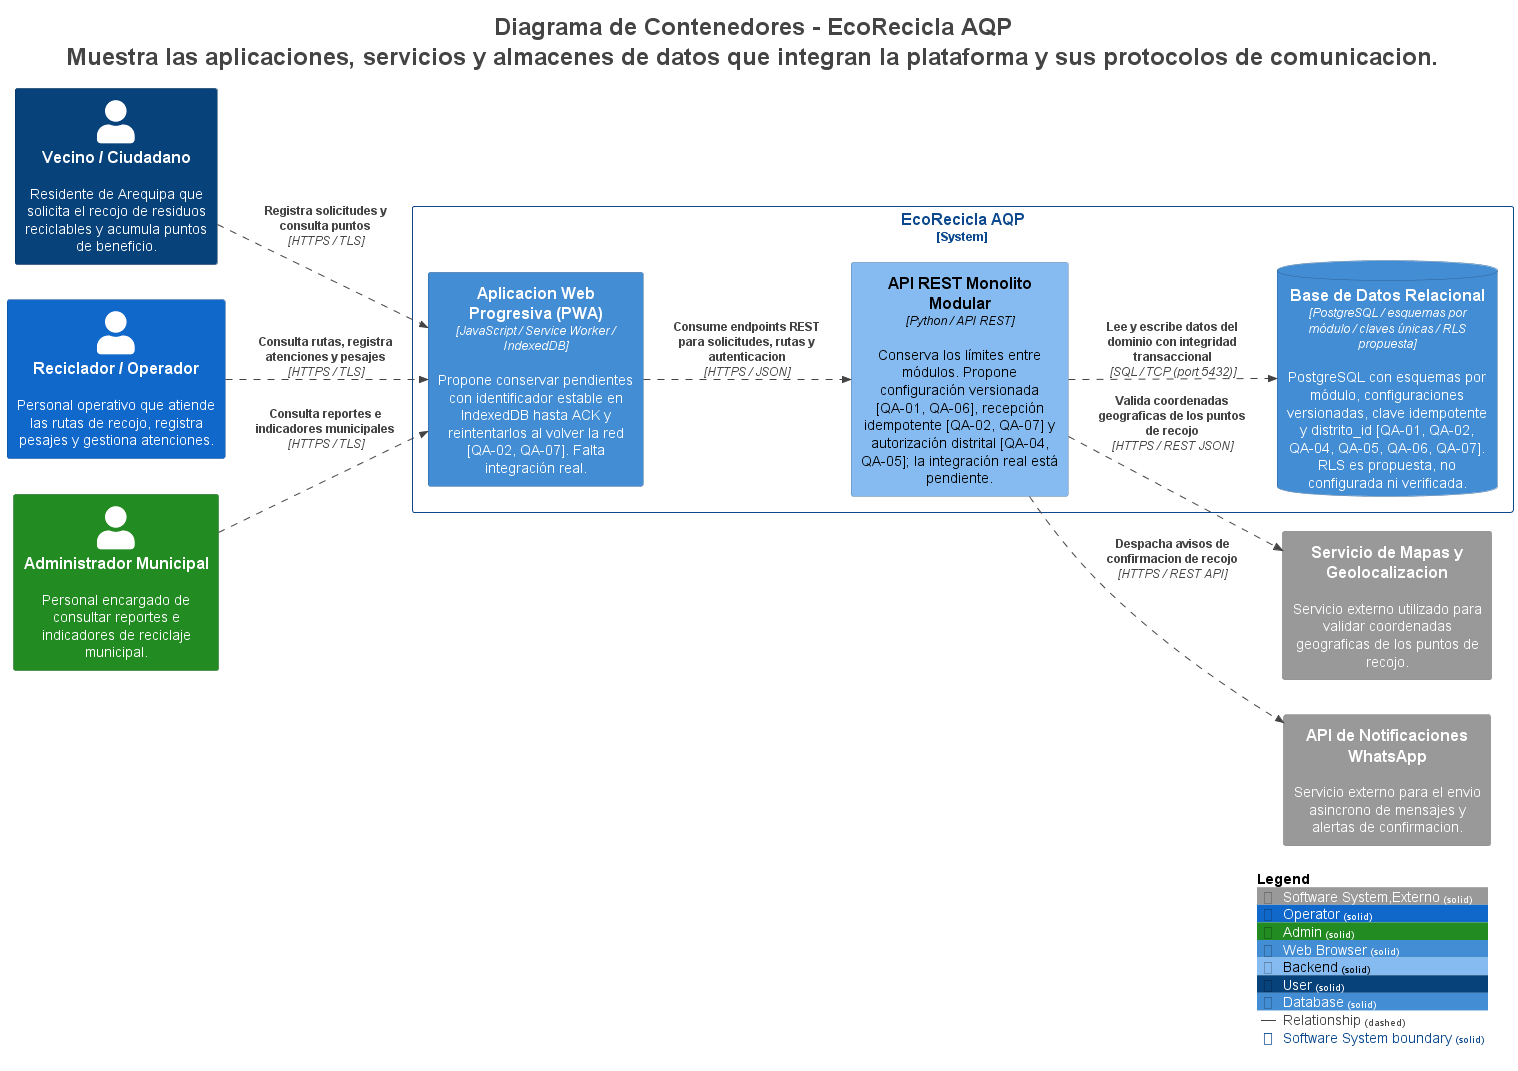

The diagram above was rendered by PlantUML. Its source (embedded in the PNG):
@startuml
title <size:24>Diagrama de Contenedores - EcoRecicla AQP</size>\n<size:24>Muestra las aplicaciones, servicios y almacenes de datos que integran la plataforma y sus protocolos de comunicacion.</size>

set separator none
left to right direction

<style>
  root {
    BackgroundColor: #ffffff
    FontColor: #444444
  }
</style>

!include <C4/C4>
!include <C4/C4_Context>
!include <C4/C4_Container>

AddElementTag("Software System,Externo", $bgColor="#999999", $borderColor="#6b6b6b", $fontColor="#ffffff", $sprite="", $shadowing="", $borderStyle="solid")
AddElementTag("Operator", $bgColor="#1168cb", $borderColor="#0b488e", $fontColor="#ffffff", $sprite="", $shadowing="", $borderStyle="solid")
AddElementTag("Admin", $bgColor="#228b22", $borderColor="#176117", $fontColor="#ffffff", $sprite="", $shadowing="", $borderStyle="solid")
AddElementTag("Web Browser", $bgColor="#438dd5", $borderColor="#2e6295", $fontColor="#ffffff", $sprite="", $shadowing="", $borderStyle="solid")
AddElementTag("Backend", $bgColor="#85bbf0", $borderColor="#5d82a8", $fontColor="#000000", $sprite="", $shadowing="", $borderStyle="solid")
AddElementTag("User", $bgColor="#08427b", $borderColor="#052e56", $fontColor="#ffffff", $sprite="", $shadowing="", $borderStyle="solid")
AddElementTag("Database", $bgColor="#438dd5", $borderColor="#2e6295", $fontColor="#ffffff", $sprite="", $shadowing="", $borderStyle="solid")

AddRelTag("Relationship", $textColor="#444444", $lineColor="#444444", $lineStyle = DashedLine())

AddBoundaryTag("Software System", $bgColor="#ffffff", $borderColor="#0b488e", $fontColor="#0b488e", $shadowing="", $borderStyle="solid")

Person(VecinoCiudadano, "Vecino / Ciudadano", $descr="Residente de Arequipa que solicita el recojo de residuos reciclables y acumula puntos de beneficio.", $tags="User", $link="")
Person(RecicladorOperador, "Reciclador / Operador", $descr="Personal operativo que atiende las rutas de recojo, registra pesajes y gestiona atenciones.", $tags="Operator", $link="")
Person(AdministradorMunicipal, "Administrador Municipal", $descr="Personal encargado de consultar reportes e indicadores de reciclaje municipal.", $tags="Admin", $link="")
System(ServiciodeMapasyGeolocalizacion, "Servicio de Mapas y Geolocalizacion", $descr="Servicio externo utilizado para validar coordenadas geograficas de los puntos de recojo.", $tags="Software System,Externo", $link="")
System(APIdeNotificacionesWhatsApp, "API de Notificaciones WhatsApp", $descr="Servicio externo para el envio asincrono de mensajes y alertas de confirmacion.", $tags="Software System,Externo", $link="")

System_Boundary("EcoReciclaAQP_boundary", "EcoRecicla AQP", $tags="Software System") {
  ContainerDb(EcoReciclaAQP.BasedeDatosRelacional, "Base de Datos Relacional", $techn="PostgreSQL / esquemas por módulo / claves únicas / RLS propuesta", $descr="PostgreSQL con esquemas por módulo, configuraciones versionadas, clave idempotente y distrito_id [QA-01, QA-02, QA-04, QA-05, QA-06, QA-07]. RLS es propuesta, no configurada ni verificada.", $tags="Database", $link="")
  Container(EcoReciclaAQP.AplicacionWebProgresivaPWA, "Aplicacion Web Progresiva (PWA)", $techn="JavaScript / Service Worker / IndexedDB", $descr="Propone conservar pendientes con identificador estable en IndexedDB hasta ACK y reintentarlos al volver la red [QA-02, QA-07]. Falta integración real.", $tags="Web Browser", $link="")
  Container(EcoReciclaAQP.APIRESTMonolitoModular, "API REST Monolito Modular", $techn="Python / API REST", $descr="Conserva los límites entre módulos. Propone configuración versionada [QA-01, QA-06], recepción idempotente [QA-02, QA-07] y autorización distrital [QA-04, QA-05]; la integración real está pendiente.", $tags="Backend", $link="")
}

Rel(VecinoCiudadano, EcoReciclaAQP.AplicacionWebProgresivaPWA, "Registra solicitudes y consulta puntos", $techn="HTTPS / TLS", $tags="Relationship", $link="")
Rel(RecicladorOperador, EcoReciclaAQP.AplicacionWebProgresivaPWA, "Consulta rutas, registra atenciones y pesajes", $techn="HTTPS / TLS", $tags="Relationship", $link="")
Rel(AdministradorMunicipal, EcoReciclaAQP.AplicacionWebProgresivaPWA, "Consulta reportes e indicadores municipales", $techn="HTTPS / TLS", $tags="Relationship", $link="")
Rel(EcoReciclaAQP.AplicacionWebProgresivaPWA, EcoReciclaAQP.APIRESTMonolitoModular, "Consume endpoints REST para solicitudes, rutas y autenticacion", $techn="HTTPS / JSON", $tags="Relationship", $link="")
Rel(EcoReciclaAQP.APIRESTMonolitoModular, EcoReciclaAQP.BasedeDatosRelacional, "Lee y escribe datos del dominio con integridad transaccional", $techn="SQL / TCP (port 5432)", $tags="Relationship", $link="")
Rel(EcoReciclaAQP.APIRESTMonolitoModular, ServiciodeMapasyGeolocalizacion, "Valida coordenadas geograficas de los puntos de recojo", $techn="HTTPS / REST JSON", $tags="Relationship", $link="")
Rel(EcoReciclaAQP.APIRESTMonolitoModular, APIdeNotificacionesWhatsApp, "Despacha avisos de confirmacion de recojo", $techn="HTTPS / REST API", $tags="Relationship", $link="")

SHOW_LEGEND(true)
hide stereotypes
@enduml